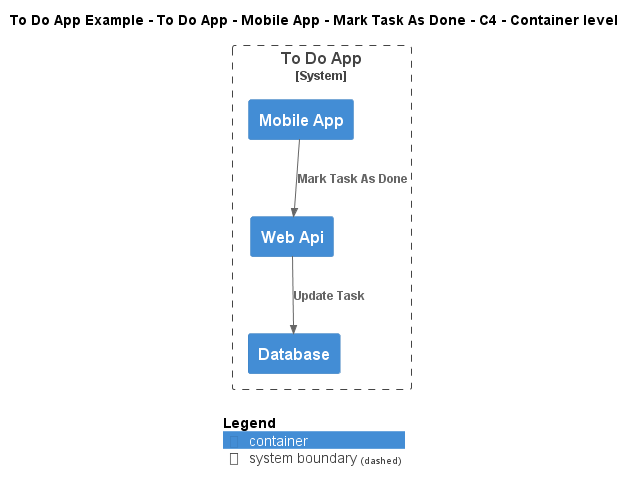

The diagram above was rendered by PlantUML. Its source (embedded in the PNG):
@startuml
!include ..\..\..\..\..\..\..\.c4s\C4_Container.puml

AddElementTag("c4interflow:lifecycle:new", $bgColor=green, $fontColor=#ffffff, $borderColor=green, $shadowing="False")
AddElementTag("c4interflow:lifecycle:changed", $bgColor=orange, $fontColor=#ffffff, $borderColor=orange, $shadowing="False")
AddElementTag("c4interflow:lifecycle:removed", $bgColor=red, $fontColor=#ffffff, $borderColor=red, $shadowing="False")

AddRelTag("c4interflow:lifecycle:new", $textColor=green, $lineColor=green)
AddRelTag("c4interflow:lifecycle:changed", $textColor=orange, $lineColor=orange)
AddRelTag("c4interflow:lifecycle:removed", $textColor=red, $lineColor=red)

SHOW_PERSON_PORTRAIT()
LAYOUT_TOP_DOWN()

skinparam linetype polyline

title To Do App Example - To Do App - Mobile App - Mark Task As Done - C4 - Container level


System_Boundary(ToDoAppExample.SoftwareSystems.ToDoApp, "To Do App") {
    Container(ToDoAppExample.SoftwareSystems.ToDoApp.Containers.MobileApp, "Mobile App", "", "")
    Container(ToDoAppExample.SoftwareSystems.ToDoApp.Containers.WebApi, "Web Api", "", "")
    Container(ToDoAppExample.SoftwareSystems.ToDoApp.Containers.Database, "Database", "", "")
}

Rel(ToDoAppExample.SoftwareSystems.ToDoApp.Containers.MobileApp, ToDoAppExample.SoftwareSystems.ToDoApp.Containers.WebApi, "Mark Task As Done")
Rel(ToDoAppExample.SoftwareSystems.ToDoApp.Containers.WebApi, ToDoAppExample.SoftwareSystems.ToDoApp.Containers.Database, "Update Task")


SHOW_LEGEND()
@enduml